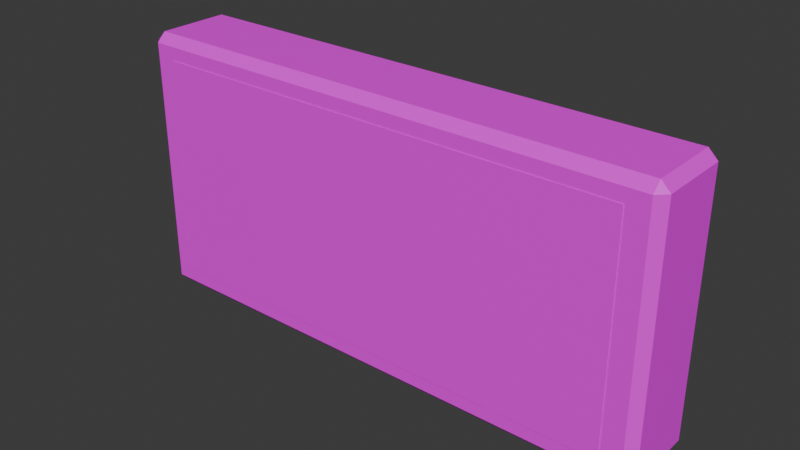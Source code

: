 # Source: Lab_ExitSign.blend  (saved by Blender 5.2.45; exported with 4.5.12 LTS)
import bpy
from mathutils import Matrix  # noqa: F401  (used for matrix-valued properties, if any)

bpy.ops.wm.read_factory_settings(use_empty=True)
scene = bpy.context.scene
scene.name = 'Scene'

# ---- collections
col_collection = bpy.data.collections.new('Collection'); scene.collection.children.link(col_collection)

# ---- images (referenced by path relative to the original .blend; pixels are not part of the script)
import os
ASSET_DIR = os.environ.get("B2B_ASSET_DIR", "")  # directory of the original .blend (textures are referenced by path, not embedded)
HERE = os.path.dirname(os.path.abspath(__file__))  # packed textures are extracted next to this script under _unpacked/

def load_image(name, relpath, width, height, colorspace="sRGB"):
    """Load a texture the original file referenced (path relative to the .blend, or extracted next to this script)."""
    p = next((c for c in (os.path.join(HERE, relpath), os.path.join(ASSET_DIR, relpath)) if relpath and os.path.exists(c)), "")
    if p:
        img = bpy.data.images.load(p, check_existing=True)
        img.name = name
    else:  # same state as the original file: an image datablock whose file is absent (Cycles renders it pink)
        img = bpy.data.images.new(name, width, height)
        img.source = "FILE"
        img.filepath = "//" + (relpath or name)
    img.colorspace_settings.name = colorspace
    return img
img_plastic_white_png = load_image('Plastic_White.png', 'Plastic_White.png', 1024, 1024, 'sRGB')
img_sign_exit_png = load_image('Sign_Exit.png', 'Sign_Exit.png', 1024, 1024, 'sRGB')

# ---- materials (node trees are filled in below, after node groups)
mat_plastic_white = bpy.data.materials.new('Plastic_White')
mat_sign_exit = bpy.data.materials.new('Sign_Exit')

# ---- material node trees
mat_plastic_white.use_nodes = True; mat_plastic_white.node_tree.nodes.clear()
_N = mat_plastic_white.node_tree.nodes; _L = mat_plastic_white.node_tree.links
n0 = _N.new('ShaderNodeBsdfPrincipled'); n0.name = 'Principled BSDF'; n0.location = (-200, 100)
n0.inputs[10].default_value = 0.005
n1 = _N.new('ShaderNodeOutputMaterial'); n1.name = 'Material Output'; n1.location = (200, 100)
n2 = _N.new('ShaderNodeTexImage'); n2.name = 'Image Texture'; n2.location = (0, 0)
n2.image = img_plastic_white_png
n2.interpolation = 'Closest'
_L.new(n0.outputs[0], n1.inputs[0])
_L.new(n2.outputs[0], n0.inputs[0])
n1.is_active_output = True
mat_sign_exit.use_nodes = True; mat_sign_exit.node_tree.nodes.clear()
_N = mat_sign_exit.node_tree.nodes; _L = mat_sign_exit.node_tree.links
n0 = _N.new('ShaderNodeBsdfPrincipled'); n0.name = 'Principled BSDF'; n0.location = (-200, 100)
n0.inputs[10].default_value = 0.005
n1 = _N.new('ShaderNodeOutputMaterial'); n1.name = 'Material Output'; n1.location = (200, 100)
n2 = _N.new('ShaderNodeTexImage'); n2.name = 'Image Texture'; n2.location = (0, 0)
n2.image = img_sign_exit_png
n2.interpolation = 'Closest'
_L.new(n0.outputs[0], n1.inputs[0])
_L.new(n2.outputs[0], n0.inputs[0])
n1.is_active_output = True

# ---- world
world_world = bpy.data.worlds.new('World'); scene.world = world_world
world_world.use_nodes = True; world_world.node_tree.nodes.clear()
_N = world_world.node_tree.nodes; _L = world_world.node_tree.links
n0 = _N.new('ShaderNodeOutputWorld'); n0.name = 'World Output'; n0.location = (200, 100)
n1 = _N.new('ShaderNodeBackground'); n1.name = 'Background'; n1.location = (-200, 100)
n1.inputs[0].default_value = (0.05088, 0.05088, 0.05088, 1.0)
_L.new(n1.outputs[0], n0.inputs[0])
n0.is_active_output = True
world_world.color = (0.05088, 0.05088, 0.05088)
world_world.sun_shadow_jitter_overblur = 0.0

# ---- meshes
me_lab_exitsign = bpy.data.meshes.new('Lab_ExitSign')
me_lab_exitsign.from_pydata([(-0.16, -0.0005, 0.075), (0.16, -0.0005, 0.075), (0.16, -0.0005, -0.075), (-0.16, -0.0005, -0.075), (-0.18, 0.006, -0.084), (-0.174, 0.006, -0.09), (-0.174, 0.0, -0.084), (0.18, 0.006, -0.084), (0.174, 0.0, -0.084), (0.174, 0.006, -0.09), (0.174, 0.06, -0.084), (0.18, 0.054, -0.084), (0.174, 0.054, -0.09), (-0.18, 0.054, -0.084), (-0.174, 0.06, -0.084), (-0.174, 0.054, -0.09), (-0.18, 0.006, 0.084), (-0.174, 0.0, 0.084), (-0.174, 0.006, 0.09), (0.174, 0.0, 0.084), (0.18, 0.006, 0.084), (0.174, 0.006, 0.09), (0.18, 0.054, 0.084), (0.174, 0.06, 0.084), (0.174, 0.054, 0.09), (-0.18, 0.054, 0.084), (-0.174, 0.054, 0.09), (-0.174, 0.06, 0.084)], [], [(2, 1, 0, 3), (4, 5, 6), (7, 8, 9), (10, 11, 12), (13, 14, 15), (16, 17, 18), (19, 20, 21), (22, 23, 24), (25, 26, 27), (4, 13, 15, 5), (14, 10, 12, 15), (11, 7, 9, 12), (8, 6, 5, 9), (25, 16, 18, 26), (17, 19, 21, 18), (20, 22, 24, 21), (23, 27, 26, 24), (7, 20, 19, 8), (16, 4, 6, 17), (10, 23, 22, 11), (13, 25, 27, 14), (4, 16, 25, 13), (15, 12, 9, 5), (8, 19, 17, 6), (11, 22, 20, 7), (14, 27, 23, 10), (18, 21, 24, 26)])
me_lab_exitsign.polygons.foreach_set('material_index', [1, 0, 0, 0, 0, 0, 0, 0, 0, 0, 0, 0, 0, 0, 0, 0, 0, 0, 0, 0, 0, 0, 0, 0, 0, 0, 0])
_uv = me_lab_exitsign.uv_layers.new(name='UVMap')
_uv.uv.foreach_set('vector', [1.0, 0.0, 1.0, 1.0, 0.0, 1.0, 0.0, 0.0, -0.36, 0.012, -0.348, 0.012, -0.348, 0.0, 0.012, -0.168, 0.0, -0.168, 0.012, -0.18, 0.12, -0.168, 0.108, -0.168, 0.108, -0.18, -0.108, -0.168, -0.12, -0.168, -0.108, -0.18, -0.012, 0.168, 0.0, 0.168, -0.012, 0.18, 0.348, 0.0, 0.36, 0.012, 0.348, 0.012, 0.108, 0.168, 0.12, 0.168, 0.108, 0.18, -0.108, 0.168, -0.108, 0.18, -0.12, 0.168, -0.012, -0.168, -0.108, -0.168, -0.108, -0.18, -0.012, -0.18, -0.348, 0.12, 0.348, 0.12, 0.348, 0.108, -0.348, 0.108, 0.108, -0.168, 0.012, -0.168, 0.012, -0.18, 0.108, -0.18, 0.348, 0.0, -0.348, 0.0, -0.348, 0.012, 0.348, 0.012, -0.108, 0.168, -0.012, 0.168, -0.012, 0.18, -0.108, 0.18, -0.348, 0.0, 0.348, 0.0, 0.348, 0.012, -0.348, 0.012, 0.012, 0.168, 0.108, 0.168, 0.108, 0.18, 0.012, 0.18, 0.348, 0.12, -0.348, 0.12, -0.348, 0.108, 0.348, 0.108, 0.012, -0.168, 0.012, 0.168, 0.0, 0.168, 0.0, -0.168, -0.012, 0.168, -0.012, -0.168, 0.0, -0.168, 0.0, 0.168, 0.12, -0.168, 0.12, 0.168, 0.108, 0.168, 0.108, -0.168, -0.108, -0.168, -0.108, 0.168, -0.12, 0.168, -0.12, -0.168, -0.012, -0.168, -0.012, 0.168, -0.108, 0.168, -0.108, -0.168, -0.348, 0.108, 0.348, 0.108, 0.348, 0.012, -0.348, 0.012, 0.348, -0.168, 0.348, 0.168, -0.348, 0.168, -0.348, -0.168, 0.108, -0.168, 0.108, 0.168, 0.012, 0.168, 0.012, -0.168, 0.348, -0.168, 0.348, 0.168, -0.348, 0.168, -0.348, -0.168, -0.348, 0.012, 0.348, 0.012, 0.348, 0.108, -0.348, 0.108])
me_lab_exitsign.materials.append(mat_plastic_white)
me_lab_exitsign.materials.append(mat_sign_exit)
me_lab_exitsign.update()

# ---- objects
ob_lab_exitsign = bpy.data.objects.new('Lab_ExitSign', me_lab_exitsign)

# ---- transforms, parenting, visibility, modifiers, constraints
ob_lab_exitsign.location = (0.0, 0.0, 0.0)

# ---- collection membership
scene.collection.objects.link(ob_lab_exitsign)

# ---- scene / render settings (as saved in the file)
scene.frame_start = 1; scene.frame_end = 250; scene.frame_set(1)
scene.render.engine = 'BLENDER_EEVEE_NEXT'
scene.render.bake_bias = 0.0
scene.render.bake_samples = 0
scene.render.compositor_device = 'GPU'
scene.eevee.use_volume_custom_range = False
scene.eevee.fast_gi_thickness_near = 0.1
scene.eevee.fast_gi_thickness_far = 0.0
scene.eevee.ray_tracing_options.screen_trace_thickness = 0.1
bpy.context.view_layer.update()

# ---- added for rendering (the .blend has no active camera and no usable light): camera, sun
cam_auto = bpy.data.cameras.new('AutoCamera')
cam_auto.lens = 50.0
cam_auto.sensor_width = 36.0
cam_auto.clip_end = 1000.0
ob_auto_camera = bpy.data.objects.new('AutoCamera', cam_auto)
scene.collection.objects.link(ob_auto_camera)
ob_auto_camera.location = (0.376579, -0.422145, 0.301263)
ob_auto_camera.rotation_euler = (1.09748, -7.21219e-08, 0.694738)
scene.camera = ob_auto_camera
light_auto_sun = bpy.data.lights.new('AutoSun', 'SUN')
light_auto_sun.energy = 3.0
light_auto_sun.angle = 0.0523599
ob_auto_sun = bpy.data.objects.new('AutoSun', light_auto_sun)
scene.collection.objects.link(ob_auto_sun)
ob_auto_sun.rotation_euler = (0.872665, 0.174533, 0.523599)
bpy.context.view_layer.update()
